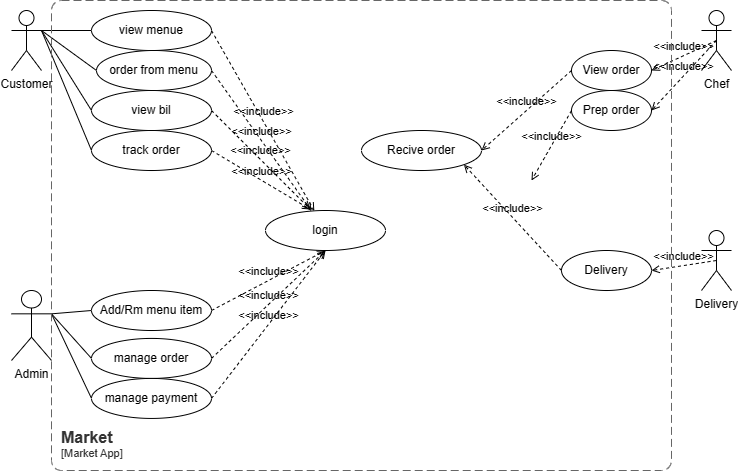

The diagram above was exported from draw.io. Its source (the exported page's mxGraphModel, read from the mxfile embedded in the PNG):
<mxGraphModel dx="1308" dy="804" grid="1" gridSize="10" guides="1" tooltips="1" connect="1" arrows="1" fold="1" page="1" pageScale="1" pageWidth="827" pageHeight="1169" math="0" shadow="0">
  <root>
    <mxCell id="0" />
    <mxCell id="1" parent="0" />
    <mxCell id="Nye80oOKjz-nvDQyWztY-1" value="Customer" style="shape=umlActor;verticalLabelPosition=bottom;verticalAlign=top;html=1;" vertex="1" parent="1">
      <mxGeometry x="40" y="40" width="30" height="60" as="geometry" />
    </mxCell>
    <mxCell id="Nye80oOKjz-nvDQyWztY-2" value="login" style="ellipse;whiteSpace=wrap;html=1;" vertex="1" parent="1">
      <mxGeometry x="294" y="240" width="120" height="40" as="geometry" />
    </mxCell>
    <mxCell id="Nye80oOKjz-nvDQyWztY-3" value="view menue" style="ellipse;whiteSpace=wrap;html=1;" vertex="1" parent="1">
      <mxGeometry x="120" y="40" width="120" height="40" as="geometry" />
    </mxCell>
    <mxCell id="Nye80oOKjz-nvDQyWztY-4" value="order from menu" style="ellipse;whiteSpace=wrap;html=1;" vertex="1" parent="1">
      <mxGeometry x="125" y="80" width="115" height="40" as="geometry" />
    </mxCell>
    <mxCell id="Nye80oOKjz-nvDQyWztY-5" value="view bil" style="ellipse;whiteSpace=wrap;html=1;" vertex="1" parent="1">
      <mxGeometry x="120" y="120" width="120" height="40" as="geometry" />
    </mxCell>
    <mxCell id="Nye80oOKjz-nvDQyWztY-6" value="track order" style="ellipse;whiteSpace=wrap;html=1;" vertex="1" parent="1">
      <mxGeometry x="120" y="160" width="120" height="40" as="geometry" />
    </mxCell>
    <mxCell id="Nye80oOKjz-nvDQyWztY-7" value="&amp;lt;&amp;lt;include&amp;gt;&amp;gt;" style="edgeStyle=none;html=1;endArrow=open;verticalAlign=bottom;dashed=1;labelBackgroundColor=none;rounded=0;exitX=1;exitY=0.5;exitDx=0;exitDy=0;" edge="1" parent="1" source="Nye80oOKjz-nvDQyWztY-3" target="Nye80oOKjz-nvDQyWztY-2">
      <mxGeometry width="160" relative="1" as="geometry">
        <mxPoint x="250" y="110" as="sourcePoint" />
        <mxPoint x="390" y="100" as="targetPoint" />
      </mxGeometry>
    </mxCell>
    <mxCell id="Nye80oOKjz-nvDQyWztY-8" value="&amp;lt;&amp;lt;include&amp;gt;&amp;gt;" style="edgeStyle=none;html=1;endArrow=open;verticalAlign=bottom;dashed=1;labelBackgroundColor=none;rounded=0;exitX=1;exitY=0.5;exitDx=0;exitDy=0;" edge="1" parent="1" source="Nye80oOKjz-nvDQyWztY-4" target="Nye80oOKjz-nvDQyWztY-2">
      <mxGeometry width="160" relative="1" as="geometry">
        <mxPoint x="330" y="140" as="sourcePoint" />
        <mxPoint x="380" y="140" as="targetPoint" />
      </mxGeometry>
    </mxCell>
    <mxCell id="Nye80oOKjz-nvDQyWztY-9" value="&amp;lt;&amp;lt;include&amp;gt;&amp;gt;" style="edgeStyle=none;html=1;endArrow=open;verticalAlign=bottom;dashed=1;labelBackgroundColor=none;rounded=0;exitX=1;exitY=0.5;exitDx=0;exitDy=0;entryX=0.375;entryY=-0.025;entryDx=0;entryDy=0;entryPerimeter=0;" edge="1" parent="1" source="Nye80oOKjz-nvDQyWztY-5" target="Nye80oOKjz-nvDQyWztY-2">
      <mxGeometry width="160" relative="1" as="geometry">
        <mxPoint x="280" y="170" as="sourcePoint" />
        <mxPoint x="389" y="170" as="targetPoint" />
      </mxGeometry>
    </mxCell>
    <mxCell id="Nye80oOKjz-nvDQyWztY-10" value="&amp;lt;&amp;lt;include&amp;gt;&amp;gt;" style="edgeStyle=none;html=1;endArrow=open;verticalAlign=bottom;dashed=1;labelBackgroundColor=none;rounded=0;exitX=1;exitY=0.5;exitDx=0;exitDy=0;entryX=0.375;entryY=-0.025;entryDx=0;entryDy=0;entryPerimeter=0;" edge="1" parent="1" source="Nye80oOKjz-nvDQyWztY-6" target="Nye80oOKjz-nvDQyWztY-2">
      <mxGeometry width="160" relative="1" as="geometry">
        <mxPoint x="270" y="219.5" as="sourcePoint" />
        <mxPoint x="379" y="219.5" as="targetPoint" />
      </mxGeometry>
    </mxCell>
    <mxCell id="Nye80oOKjz-nvDQyWztY-11" value="" style="edgeStyle=none;html=1;endArrow=none;verticalAlign=bottom;rounded=0;exitX=1;exitY=0.3333333333333333;exitDx=0;exitDy=0;exitPerimeter=0;entryX=0;entryY=0.5;entryDx=0;entryDy=0;" edge="1" parent="1" source="Nye80oOKjz-nvDQyWztY-1" target="Nye80oOKjz-nvDQyWztY-3">
      <mxGeometry width="160" relative="1" as="geometry">
        <mxPoint x="80" y="100" as="sourcePoint" />
        <mxPoint x="140" y="110" as="targetPoint" />
      </mxGeometry>
    </mxCell>
    <mxCell id="Nye80oOKjz-nvDQyWztY-12" value="" style="edgeStyle=none;html=1;endArrow=none;verticalAlign=bottom;rounded=0;entryX=0;entryY=0.5;entryDx=0;entryDy=0;exitX=1;exitY=0.3333333333333333;exitDx=0;exitDy=0;exitPerimeter=0;" edge="1" parent="1" source="Nye80oOKjz-nvDQyWztY-1" target="Nye80oOKjz-nvDQyWztY-4">
      <mxGeometry width="160" relative="1" as="geometry">
        <mxPoint x="90" y="80" as="sourcePoint" />
        <mxPoint x="140" y="139.5" as="targetPoint" />
      </mxGeometry>
    </mxCell>
    <mxCell id="Nye80oOKjz-nvDQyWztY-13" value="" style="edgeStyle=none;html=1;endArrow=none;verticalAlign=bottom;rounded=0;entryX=0;entryY=0.5;entryDx=0;entryDy=0;exitX=1;exitY=0.3333333333333333;exitDx=0;exitDy=0;exitPerimeter=0;" edge="1" parent="1" source="Nye80oOKjz-nvDQyWztY-1" target="Nye80oOKjz-nvDQyWztY-5">
      <mxGeometry width="160" relative="1" as="geometry">
        <mxPoint x="40" y="179.5" as="sourcePoint" />
        <mxPoint x="140" y="179.5" as="targetPoint" />
      </mxGeometry>
    </mxCell>
    <mxCell id="Nye80oOKjz-nvDQyWztY-14" value="" style="edgeStyle=none;html=1;endArrow=none;verticalAlign=bottom;rounded=0;entryX=0;entryY=0.5;entryDx=0;entryDy=0;exitX=1;exitY=0.3333333333333333;exitDx=0;exitDy=0;exitPerimeter=0;" edge="1" parent="1" source="Nye80oOKjz-nvDQyWztY-1" target="Nye80oOKjz-nvDQyWztY-6">
      <mxGeometry width="160" relative="1" as="geometry">
        <mxPoint x="50" y="219.5" as="sourcePoint" />
        <mxPoint x="150" y="219.5" as="targetPoint" />
      </mxGeometry>
    </mxCell>
    <mxCell id="Nye80oOKjz-nvDQyWztY-15" value="Admin&lt;br&gt;" style="shape=umlActor;verticalLabelPosition=bottom;verticalAlign=top;html=1;" vertex="1" parent="1">
      <mxGeometry x="40" y="320" width="40" height="70" as="geometry" />
    </mxCell>
    <mxCell id="Nye80oOKjz-nvDQyWztY-17" value="Add/Rm menu item" style="ellipse;whiteSpace=wrap;html=1;" vertex="1" parent="1">
      <mxGeometry x="120" y="320" width="120" height="40" as="geometry" />
    </mxCell>
    <mxCell id="Nye80oOKjz-nvDQyWztY-19" value="" style="edgeStyle=none;html=1;endArrow=none;verticalAlign=bottom;rounded=0;entryX=0;entryY=0.5;entryDx=0;entryDy=0;exitX=1;exitY=0.3333333333333333;exitDx=0;exitDy=0;exitPerimeter=0;" edge="1" parent="1" source="Nye80oOKjz-nvDQyWztY-15" target="Nye80oOKjz-nvDQyWztY-17">
      <mxGeometry width="160" relative="1" as="geometry">
        <mxPoint x="170" y="378" as="sourcePoint" />
        <mxPoint x="210" y="382.5" as="targetPoint" />
      </mxGeometry>
    </mxCell>
    <mxCell id="Nye80oOKjz-nvDQyWztY-20" value="&amp;lt;&amp;lt;include&amp;gt;&amp;gt;" style="edgeStyle=none;html=1;endArrow=open;verticalAlign=bottom;dashed=1;labelBackgroundColor=none;rounded=0;exitX=1;exitY=0.5;exitDx=0;exitDy=0;entryX=0.5;entryY=1;entryDx=0;entryDy=0;" edge="1" parent="1" source="Nye80oOKjz-nvDQyWztY-17" target="Nye80oOKjz-nvDQyWztY-2">
      <mxGeometry width="160" relative="1" as="geometry">
        <mxPoint x="380" y="380" as="sourcePoint" />
        <mxPoint x="440" y="380" as="targetPoint" />
      </mxGeometry>
    </mxCell>
    <mxCell id="Nye80oOKjz-nvDQyWztY-27" value="" style="edgeStyle=none;html=1;endArrow=none;verticalAlign=bottom;rounded=0;entryX=0;entryY=0.5;entryDx=0;entryDy=0;exitX=1;exitY=0.3333333333333333;exitDx=0;exitDy=0;exitPerimeter=0;" edge="1" target="Nye80oOKjz-nvDQyWztY-28" parent="1" source="Nye80oOKjz-nvDQyWztY-15">
      <mxGeometry width="160" relative="1" as="geometry">
        <mxPoint x="80" y="340" as="sourcePoint" />
        <mxPoint x="210" y="440.43" as="targetPoint" />
      </mxGeometry>
    </mxCell>
    <mxCell id="Nye80oOKjz-nvDQyWztY-28" value="manage order" style="ellipse;whiteSpace=wrap;html=1;" vertex="1" parent="1">
      <mxGeometry x="120" y="367.93" width="120" height="40" as="geometry" />
    </mxCell>
    <mxCell id="Nye80oOKjz-nvDQyWztY-29" value="&amp;lt;&amp;lt;include&amp;gt;&amp;gt;" style="edgeStyle=none;html=1;endArrow=open;verticalAlign=bottom;dashed=1;labelBackgroundColor=none;rounded=0;exitX=1;exitY=0.5;exitDx=0;exitDy=0;entryX=0.5;entryY=1;entryDx=0;entryDy=0;" edge="1" source="Nye80oOKjz-nvDQyWztY-28" parent="1" target="Nye80oOKjz-nvDQyWztY-2">
      <mxGeometry width="160" relative="1" as="geometry">
        <mxPoint x="380" y="437.93" as="sourcePoint" />
        <mxPoint x="337.57359312880726" y="292.07213562373084" as="targetPoint" />
      </mxGeometry>
    </mxCell>
    <mxCell id="Nye80oOKjz-nvDQyWztY-30" value="" style="edgeStyle=none;html=1;endArrow=none;verticalAlign=bottom;rounded=0;entryX=0;entryY=0.5;entryDx=0;entryDy=0;exitX=1;exitY=0.3333333333333333;exitDx=0;exitDy=0;exitPerimeter=0;" edge="1" target="Nye80oOKjz-nvDQyWztY-31" parent="1" source="Nye80oOKjz-nvDQyWztY-15">
      <mxGeometry width="160" relative="1" as="geometry">
        <mxPoint x="80" y="340" as="sourcePoint" />
        <mxPoint x="210" y="480.43" as="targetPoint" />
      </mxGeometry>
    </mxCell>
    <mxCell id="Nye80oOKjz-nvDQyWztY-31" value="manage payment" style="ellipse;whiteSpace=wrap;html=1;" vertex="1" parent="1">
      <mxGeometry x="120" y="407.93" width="120" height="40" as="geometry" />
    </mxCell>
    <mxCell id="Nye80oOKjz-nvDQyWztY-32" value="&amp;lt;&amp;lt;include&amp;gt;&amp;gt;" style="edgeStyle=none;html=1;endArrow=open;verticalAlign=bottom;dashed=1;labelBackgroundColor=none;rounded=0;exitX=1;exitY=0.5;exitDx=0;exitDy=0;entryX=0.5;entryY=1;entryDx=0;entryDy=0;" edge="1" source="Nye80oOKjz-nvDQyWztY-31" parent="1" target="Nye80oOKjz-nvDQyWztY-2">
      <mxGeometry width="160" relative="1" as="geometry">
        <mxPoint x="380" y="477.93" as="sourcePoint" />
        <mxPoint x="380" y="280" as="targetPoint" />
      </mxGeometry>
    </mxCell>
    <mxCell id="Nye80oOKjz-nvDQyWztY-33" value="Chef&lt;br&gt;" style="shape=umlActor;html=1;verticalLabelPosition=bottom;verticalAlign=top;align=center;" vertex="1" parent="1">
      <mxGeometry x="730" y="40" width="30" height="60" as="geometry" />
    </mxCell>
    <mxCell id="Nye80oOKjz-nvDQyWztY-34" value="Delivery" style="shape=umlActor;html=1;verticalLabelPosition=bottom;verticalAlign=top;align=center;" vertex="1" parent="1">
      <mxGeometry x="730" y="260" width="30" height="60" as="geometry" />
    </mxCell>
    <mxCell id="Nye80oOKjz-nvDQyWztY-35" value="View order" style="ellipse;whiteSpace=wrap;html=1;" vertex="1" parent="1">
      <mxGeometry x="600" y="80" width="80" height="40" as="geometry" />
    </mxCell>
    <mxCell id="Nye80oOKjz-nvDQyWztY-36" value="Prep order" style="ellipse;whiteSpace=wrap;html=1;" vertex="1" parent="1">
      <mxGeometry x="600" y="120" width="80" height="40" as="geometry" />
    </mxCell>
    <mxCell id="Nye80oOKjz-nvDQyWztY-37" value="Recive order" style="ellipse;whiteSpace=wrap;html=1;" vertex="1" parent="1">
      <mxGeometry x="390" y="160" width="120" height="40" as="geometry" />
    </mxCell>
    <mxCell id="Nye80oOKjz-nvDQyWztY-38" value="&amp;lt;&amp;lt;include&amp;gt;&amp;gt;" style="edgeStyle=none;html=1;endArrow=open;verticalAlign=bottom;dashed=1;labelBackgroundColor=none;rounded=0;exitX=0;exitY=0.5;exitDx=0;exitDy=0;entryX=1;entryY=0.5;entryDx=0;entryDy=0;" edge="1" parent="1" source="Nye80oOKjz-nvDQyWztY-35" target="Nye80oOKjz-nvDQyWztY-37">
      <mxGeometry width="160" relative="1" as="geometry">
        <mxPoint x="510" y="80" as="sourcePoint" />
        <mxPoint x="530" y="150" as="targetPoint" />
      </mxGeometry>
    </mxCell>
    <mxCell id="Nye80oOKjz-nvDQyWztY-39" value="&amp;lt;&amp;lt;include&amp;gt;&amp;gt;" style="edgeStyle=none;html=1;endArrow=open;verticalAlign=bottom;dashed=1;labelBackgroundColor=none;rounded=0;exitX=0;exitY=0.5;exitDx=0;exitDy=0;" edge="1" parent="1" source="Nye80oOKjz-nvDQyWztY-36">
      <mxGeometry width="160" relative="1" as="geometry">
        <mxPoint x="570" y="70" as="sourcePoint" />
        <mxPoint x="560" y="210" as="targetPoint" />
      </mxGeometry>
    </mxCell>
    <mxCell id="Nye80oOKjz-nvDQyWztY-40" value="&amp;lt;&amp;lt;include&amp;gt;&amp;gt;" style="edgeStyle=none;html=1;endArrow=open;verticalAlign=bottom;dashed=1;labelBackgroundColor=none;rounded=0;exitX=0.5;exitY=0.5;exitDx=0;exitDy=0;exitPerimeter=0;entryX=1;entryY=0.5;entryDx=0;entryDy=0;" edge="1" parent="1" source="Nye80oOKjz-nvDQyWztY-33" target="Nye80oOKjz-nvDQyWztY-35">
      <mxGeometry width="160" relative="1" as="geometry">
        <mxPoint x="580" y="210" as="sourcePoint" />
        <mxPoint x="740" y="210" as="targetPoint" />
      </mxGeometry>
    </mxCell>
    <mxCell id="Nye80oOKjz-nvDQyWztY-41" value="&amp;lt;&amp;lt;include&amp;gt;&amp;gt;" style="edgeStyle=none;html=1;endArrow=open;verticalAlign=bottom;dashed=1;labelBackgroundColor=none;rounded=0;exitX=0.5;exitY=0.5;exitDx=0;exitDy=0;exitPerimeter=0;entryX=1;entryY=0.5;entryDx=0;entryDy=0;" edge="1" parent="1" source="Nye80oOKjz-nvDQyWztY-33" target="Nye80oOKjz-nvDQyWztY-36">
      <mxGeometry width="160" relative="1" as="geometry">
        <mxPoint x="755" y="80" as="sourcePoint" />
        <mxPoint x="690" y="70" as="targetPoint" />
      </mxGeometry>
    </mxCell>
    <mxCell id="Nye80oOKjz-nvDQyWztY-42" value="&amp;lt;&amp;lt;include&amp;gt;&amp;gt;" style="edgeStyle=none;html=1;endArrow=open;verticalAlign=bottom;dashed=1;labelBackgroundColor=none;rounded=0;exitX=0.5;exitY=0.5;exitDx=0;exitDy=0;exitPerimeter=0;entryX=1;entryY=0.5;entryDx=0;entryDy=0;" edge="1" parent="1" source="Nye80oOKjz-nvDQyWztY-34" target="Nye80oOKjz-nvDQyWztY-43">
      <mxGeometry width="160" relative="1" as="geometry">
        <mxPoint x="520" y="280" as="sourcePoint" />
        <mxPoint x="680" y="280" as="targetPoint" />
      </mxGeometry>
    </mxCell>
    <mxCell id="Nye80oOKjz-nvDQyWztY-43" value="Delivery" style="ellipse;whiteSpace=wrap;html=1;" vertex="1" parent="1">
      <mxGeometry x="590" y="280" width="90" height="40" as="geometry" />
    </mxCell>
    <mxCell id="Nye80oOKjz-nvDQyWztY-44" value="&amp;lt;&amp;lt;include&amp;gt;&amp;gt;" style="edgeStyle=none;html=1;endArrow=open;verticalAlign=bottom;dashed=1;labelBackgroundColor=none;rounded=0;exitX=0;exitY=0.5;exitDx=0;exitDy=0;entryX=1;entryY=1;entryDx=0;entryDy=0;" edge="1" parent="1" source="Nye80oOKjz-nvDQyWztY-43" target="Nye80oOKjz-nvDQyWztY-37">
      <mxGeometry width="160" relative="1" as="geometry">
        <mxPoint x="510" y="410" as="sourcePoint" />
        <mxPoint x="670" y="410" as="targetPoint" />
      </mxGeometry>
    </mxCell>
    <object placeholders="1" c4Name="Market" c4Type="SystemScopeBoundary" c4Application="Market App" label="&lt;font style=&quot;font-size: 16px&quot;&gt;&lt;b&gt;&lt;div style=&quot;text-align: left&quot;&gt;%c4Name%&lt;/div&gt;&lt;/b&gt;&lt;/font&gt;&lt;div style=&quot;text-align: left&quot;&gt;[%c4Application%]&lt;/div&gt;" id="Nye80oOKjz-nvDQyWztY-45">
      <mxCell style="rounded=1;fontSize=11;whiteSpace=wrap;html=1;dashed=1;arcSize=20;fillColor=none;strokeColor=#666666;fontColor=#333333;labelBackgroundColor=none;align=left;verticalAlign=bottom;labelBorderColor=none;spacingTop=0;spacing=10;dashPattern=8 4;metaEdit=1;rotatable=0;perimeter=rectanglePerimeter;noLabel=0;labelPadding=0;allowArrows=0;connectable=0;expand=0;recursiveResize=0;editable=1;pointerEvents=0;absoluteArcSize=1;points=[[0.25,0,0],[0.5,0,0],[0.75,0,0],[1,0.25,0],[1,0.5,0],[1,0.75,0],[0.75,1,0],[0.5,1,0],[0.25,1,0],[0,0.75,0],[0,0.5,0],[0,0.25,0]];" vertex="1" parent="1">
        <mxGeometry x="80" y="30" width="620" height="470" as="geometry" />
      </mxCell>
    </object>
  </root>
</mxGraphModel>